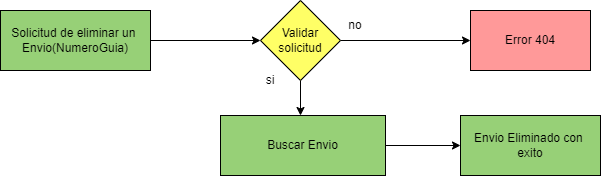

The diagram above was exported from draw.io. Its source (the exported page's mxGraphModel, read from the mxfile embedded in the PNG):
<mxGraphModel dx="1120" dy="427" grid="1" gridSize="10" guides="1" tooltips="1" connect="1" arrows="1" fold="1" page="1" pageScale="1" pageWidth="850" pageHeight="1100" math="0" shadow="0">
  <root>
    <mxCell id="0" />
    <mxCell id="1" parent="0" />
    <mxCell id="GRpXWGGnLX1cIpqq1UG0-1" style="edgeStyle=orthogonalEdgeStyle;rounded=0;orthogonalLoop=1;jettySize=auto;html=1;exitX=0.5;exitY=1;exitDx=0;exitDy=0;entryX=0.5;entryY=0;entryDx=0;entryDy=0;" edge="1" parent="1" source="GRpXWGGnLX1cIpqq1UG0-3">
      <mxGeometry relative="1" as="geometry">
        <mxPoint x="360" y="190" as="targetPoint" />
      </mxGeometry>
    </mxCell>
    <mxCell id="GRpXWGGnLX1cIpqq1UG0-2" style="edgeStyle=orthogonalEdgeStyle;rounded=0;orthogonalLoop=1;jettySize=auto;html=1;entryX=0;entryY=0.5;entryDx=0;entryDy=0;" edge="1" parent="1" source="GRpXWGGnLX1cIpqq1UG0-3" target="GRpXWGGnLX1cIpqq1UG0-20">
      <mxGeometry relative="1" as="geometry" />
    </mxCell>
    <mxCell id="GRpXWGGnLX1cIpqq1UG0-3" value="Validar&lt;br&gt;solicitud" style="rhombus;whiteSpace=wrap;html=1;fillColor=#FFFF66;" vertex="1" parent="1">
      <mxGeometry x="320" y="75" width="80" height="80" as="geometry" />
    </mxCell>
    <mxCell id="GRpXWGGnLX1cIpqq1UG0-6" style="edgeStyle=orthogonalEdgeStyle;rounded=0;orthogonalLoop=1;jettySize=auto;html=1;entryX=0;entryY=0.5;entryDx=0;entryDy=0;" edge="1" parent="1" source="GRpXWGGnLX1cIpqq1UG0-13" target="GRpXWGGnLX1cIpqq1UG0-21">
      <mxGeometry relative="1" as="geometry">
        <mxPoint x="400" y="230" as="sourcePoint" />
      </mxGeometry>
    </mxCell>
    <mxCell id="GRpXWGGnLX1cIpqq1UG0-18" style="edgeStyle=orthogonalEdgeStyle;rounded=0;orthogonalLoop=1;jettySize=auto;html=1;" edge="1" parent="1" source="GRpXWGGnLX1cIpqq1UG0-19" target="GRpXWGGnLX1cIpqq1UG0-3">
      <mxGeometry relative="1" as="geometry" />
    </mxCell>
    <mxCell id="GRpXWGGnLX1cIpqq1UG0-19" value="Solicitud de eliminar un&amp;nbsp;&lt;br&gt;Envio(NumeroGuia)" style="rounded=0;whiteSpace=wrap;html=1;fillColor=#97D077;" vertex="1" parent="1">
      <mxGeometry x="60" y="85" width="150" height="60" as="geometry" />
    </mxCell>
    <mxCell id="GRpXWGGnLX1cIpqq1UG0-20" value="Error 404" style="rounded=0;whiteSpace=wrap;html=1;fillColor=#FF9999;" vertex="1" parent="1">
      <mxGeometry x="530" y="85" width="120" height="60" as="geometry" />
    </mxCell>
    <mxCell id="GRpXWGGnLX1cIpqq1UG0-21" value="Envio Eliminado con&amp;nbsp; exito" style="rounded=0;whiteSpace=wrap;html=1;fillColor=#97D077;" vertex="1" parent="1">
      <mxGeometry x="520" y="190" width="140" height="60" as="geometry" />
    </mxCell>
    <mxCell id="GRpXWGGnLX1cIpqq1UG0-22" value="si" style="text;html=1;strokeColor=none;fillColor=none;align=center;verticalAlign=middle;whiteSpace=wrap;rounded=0;" vertex="1" parent="1">
      <mxGeometry x="300" y="140" width="60" height="30" as="geometry" />
    </mxCell>
    <mxCell id="GRpXWGGnLX1cIpqq1UG0-23" value="no" style="text;html=1;strokeColor=none;fillColor=none;align=center;verticalAlign=middle;whiteSpace=wrap;rounded=0;" vertex="1" parent="1">
      <mxGeometry x="385" y="85" width="60" height="30" as="geometry" />
    </mxCell>
    <mxCell id="GRpXWGGnLX1cIpqq1UG0-13" value="Buscar Envio" style="rounded=0;whiteSpace=wrap;html=1;fillColor=#97D077;" vertex="1" parent="1">
      <mxGeometry x="280" y="190" width="165" height="60" as="geometry" />
    </mxCell>
  </root>
</mxGraphModel>